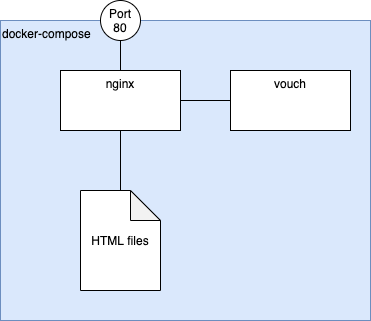

The diagram above was exported from draw.io. Its source (the exported page's mxGraphModel, read from the mxfile embedded in the PNG):
<mxGraphModel dx="654" dy="751" grid="1" gridSize="10" guides="1" tooltips="1" connect="1" arrows="1" fold="1" page="1" pageScale="1" pageWidth="827" pageHeight="1169" math="0" shadow="0">
  <root>
    <mxCell id="0" />
    <mxCell id="1" parent="0" />
    <mxCell id="2" value="docker-compose" style="rounded=0;whiteSpace=wrap;html=1;fillColor=#dae8fc;strokeColor=#6c8ebf;align=left;verticalAlign=top;" parent="1" vertex="1">
      <mxGeometry x="30" y="120" width="370" height="300" as="geometry" />
    </mxCell>
    <mxCell id="3" value="nginx" style="rounded=0;whiteSpace=wrap;html=1;verticalAlign=top;" parent="1" vertex="1">
      <mxGeometry x="90" y="170" width="120" height="60" as="geometry" />
    </mxCell>
    <mxCell id="4" value="vouch" style="rounded=0;whiteSpace=wrap;html=1;verticalAlign=top;" parent="1" vertex="1">
      <mxGeometry x="260" y="170" width="120" height="60" as="geometry" />
    </mxCell>
    <mxCell id="5" value="HTML files" style="shape=note;whiteSpace=wrap;html=1;backgroundOutline=1;darkOpacity=0.05;verticalAlign=middle;" parent="1" vertex="1">
      <mxGeometry x="110" y="290" width="80" height="100" as="geometry" />
    </mxCell>
    <mxCell id="8" value="" style="endArrow=none;html=1;exitX=0.5;exitY=0;exitDx=0;exitDy=0;exitPerimeter=0;entryX=0.5;entryY=1;entryDx=0;entryDy=0;" parent="1" source="5" target="3" edge="1">
      <mxGeometry width="50" height="50" relative="1" as="geometry">
        <mxPoint x="310" y="410" as="sourcePoint" />
        <mxPoint x="360" y="360" as="targetPoint" />
      </mxGeometry>
    </mxCell>
    <mxCell id="9" value="" style="endArrow=none;html=1;exitX=0.5;exitY=0;exitDx=0;exitDy=0;" parent="1" source="3" target="10" edge="1">
      <mxGeometry width="50" height="50" relative="1" as="geometry">
        <mxPoint x="160" y="300" as="sourcePoint" />
        <mxPoint x="150" y="120" as="targetPoint" />
      </mxGeometry>
    </mxCell>
    <mxCell id="10" value="Port 80" style="ellipse;whiteSpace=wrap;html=1;aspect=fixed;verticalAlign=middle;" parent="1" vertex="1">
      <mxGeometry x="130" y="100" width="40" height="40" as="geometry" />
    </mxCell>
    <mxCell id="11" value="" style="endArrow=none;html=1;exitX=1;exitY=0.5;exitDx=0;exitDy=0;entryX=0;entryY=0.5;entryDx=0;entryDy=0;" parent="1" source="3" target="4" edge="1">
      <mxGeometry width="50" height="50" relative="1" as="geometry">
        <mxPoint x="160" y="300" as="sourcePoint" />
        <mxPoint x="160" y="240" as="targetPoint" />
      </mxGeometry>
    </mxCell>
  </root>
</mxGraphModel>